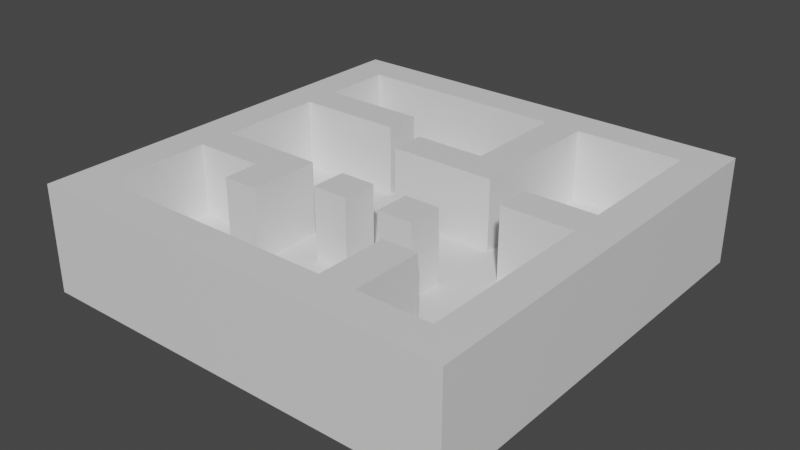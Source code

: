 # Source: level.blend  (saved by Blender 2.83.19; exported with 4.5.12 LTS)
import bpy
from mathutils import Matrix  # noqa: F401  (used for matrix-valued properties, if any)

bpy.ops.wm.read_factory_settings(use_empty=True)
scene = bpy.context.scene
scene.name = 'Scene'

# ---- collections
col_collection = bpy.data.collections.new('Collection'); scene.collection.children.link(col_collection)

# ---- materials (node trees are filled in below, after node groups)
mat_material = bpy.data.materials.new('Material')
mat_material.alpha_threshold = 0.0
mat_material.use_transparent_shadow = False
mat_material.line_color = (0.0, 0.0, 0.0, 1.0)

# ---- material node trees
mat_material.use_nodes = True; mat_material.node_tree.nodes.clear()
_N = mat_material.node_tree.nodes; _L = mat_material.node_tree.links
n0 = _N.new('ShaderNodeOutputMaterial'); n0.name = 'Material Output'; n0.location = (300, 300)
n1 = _N.new('ShaderNodeBsdfPrincipled'); n1.name = 'Principled BSDF'; n1.location = (10, 300)
n1.distribution = 'GGX'
n1.subsurface_method = 'BURLEY'
n1.inputs[2].default_value = 0.4
n1.inputs[3].default_value = 1.45
n1.inputs[27].default_value = (0.0, 0.0, 0.0, 1.0)
n1.inputs[28].default_value = 1.0
_L.new(n1.outputs[0], n0.inputs[0])
n0.is_active_output = True

# ---- world
world_world = bpy.data.worlds.new('World'); scene.world = world_world
world_world.use_nodes = True; world_world.node_tree.nodes.clear()
_N = world_world.node_tree.nodes; _L = world_world.node_tree.links
n0 = _N.new('ShaderNodeOutputWorld'); n0.name = 'World Output'; n0.location = (300, 300)
n1 = _N.new('ShaderNodeBackground'); n1.name = 'Background'; n1.location = (10, 300)
n1.inputs[0].default_value = (0.05088, 0.05088, 0.05088, 1.0)
_L.new(n1.outputs[0], n0.inputs[0])
n0.is_active_output = True
world_world.color = (0.05088, 0.05088, 0.05088)
world_world.use_sun_shadow = False
world_world.sun_shadow_jitter_overblur = 0.0

# ---- meshes
me_cube = bpy.data.meshes.new('Cube')
me_cube.from_pydata([(5.0, 7.0, -1.0), (5.0, 7.0, 1.0), (7.0, 7.0, 1.0), (7.0, 7.0, -1.0), (7.0, 5.0, -1.0), (7.0, 5.0, 1.0), (5.0, 5.0, 1.0), (5.0, 5.0, -1.0), (3.0, 5.0, -1.0), (3.0, 5.0, 1.0), (1.0, 5.0, 1.0), (1.0, 5.0, -1.0), (-1.0, 5.0, 1.0), (-1.0, 5.0, -1.0), (-1.0, 3.0, -1.0), (-1.0, 3.0, 1.0), (1.0, 3.0, -1.0), (1.0, 3.0, 1.0), (3.0, 3.0, 1.0), (3.0, 3.0, -1.0), (5.0, 3.0, -1.0), (5.0, 3.0, 1.0), (7.0, 3.0, 1.0), (7.0, 3.0, -1.0), (7.0, -1.0, -1.0), (7.0, -1.0, 1.0), (7.0, 1.0, -1.0), (7.0, 1.0, 1.0), (5.0, 1.0, 1.0), (5.0, 1.0, -1.0), (5.0, -1.0, 1.0), (5.0, -1.0, -1.0), (3.0, -1.0, -1.0), (3.0, -1.0, 1.0), (3.0, 1.0, -1.0), (3.0, 1.0, 1.0), (1.0, 1.0, 1.0), (1.0, 1.0, -1.0), (1.0, -1.0, 1.0), (1.0, -1.0, -1.0), (-1.0, 1.0, 1.0), (-1.0, 1.0, -1.0), (-1.0, -1.0, 1.0), (-1.0, -1.0, -1.0), (3.0, 7.0, -1.0), (3.0, 7.0, 1.0), (1.0, 7.0, 1.0), (1.0, 7.0, -1.0), (-1.0, 7.0, 1.0), (-1.0, 7.0, -1.0), (9.0, 7.0, 1.0), (9.0, 7.0, -1.0), (9.0, 5.0, -1.0), (9.0, 5.0, 1.0), (9.0, 3.0, 1.0), (9.0, 3.0, -1.0), (9.0, -1.0, -1.0), (9.0, -1.0, 1.0), (9.0, 1.0, -1.0), (9.0, 1.0, 1.0), (11.0, 7.0, 1.0), (11.0, 7.0, -1.0), (11.0, 5.0, -1.0), (11.0, 5.0, 1.0), (11.0, 3.0, 1.0), (11.0, 3.0, -1.0), (11.0, -1.0, -1.0), (11.0, -1.0, 1.0), (11.0, 1.0, -1.0), (11.0, 1.0, 1.0), (13.0, 7.0, 1.0), (13.0, 7.0, -1.0), (13.0, 5.0, -1.0), (13.0, 5.0, 1.0), (13.0, 3.0, 1.0), (13.0, 3.0, -1.0), (13.0, -1.0, -1.0), (13.0, -1.0, 1.0), (13.0, 1.0, -1.0), (13.0, 1.0, 1.0), (5.0, 9.0, -1.0), (5.0, 9.0, 1.0), (7.0, 9.0, 1.0), (7.0, 9.0, -1.0), (3.0, 9.0, -1.0), (3.0, 9.0, 1.0), (1.0, 9.0, 1.0), (1.0, 9.0, -1.0), (-1.0, 9.0, 1.0), (-1.0, 9.0, -1.0), (9.0, 9.0, 1.0), (9.0, 9.0, -1.0), (11.0, 9.0, 1.0), (11.0, 9.0, -1.0), (13.0, 9.0, 1.0), (13.0, 9.0, -1.0), (5.0, 11.0, -1.0), (5.0, 11.0, 1.0), (7.0, 11.0, 1.0), (7.0, 11.0, -1.0), (3.0, 11.0, -1.0), (3.0, 11.0, 1.0), (1.0, 11.0, 1.0), (1.0, 11.0, -1.0), (-1.0, 11.0, 1.0), (-1.0, 11.0, -1.0), (9.0, 11.0, 1.0), (9.0, 11.0, -1.0), (11.0, 11.0, 1.0), (11.0, 11.0, -1.0), (13.0, 11.0, 1.0), (13.0, 11.0, -1.0), (5.0, 13.0, -1.0), (5.0, 13.0, 1.0), (7.0, 13.0, 1.0), (7.0, 13.0, -1.0), (3.0, 13.0, -1.0), (3.0, 13.0, 1.0), (1.0, 13.0, 1.0), (1.0, 13.0, -1.0), (-1.0, 13.0, 1.0), (-1.0, 13.0, -1.0), (9.0, 13.0, 1.0), (9.0, 13.0, -1.0), (11.0, 13.0, 1.0), (11.0, 13.0, -1.0), (13.0, 13.0, 1.0), (13.0, 13.0, -1.0), (5.0, 15.0, -1.0), (5.0, 15.0, 1.0), (7.0, 15.0, 1.0), (7.0, 15.0, -1.0), (3.0, 15.0, -1.0), (3.0, 15.0, 1.0), (1.0, 15.0, 1.0), (1.0, 15.0, -1.0), (-1.0, 15.0, 1.0), (-1.0, 15.0, -1.0), (9.0, 15.0, 1.0), (9.0, 15.0, -1.0), (11.0, 15.0, 1.0), (11.0, 15.0, -1.0), (13.0, 15.0, 1.0), (13.0, 15.0, -1.0), (5.0, 17.0, -1.0), (5.0, 17.0, 1.0), (7.0, 17.0, 1.0), (7.0, 17.0, -1.0), (3.0, 17.0, -1.0), (3.0, 17.0, 1.0), (1.0, 17.0, 1.0), (1.0, 17.0, -1.0), (-1.0, 17.0, 1.0), (-1.0, 17.0, -1.0), (9.0, 17.0, 1.0), (9.0, 17.0, -1.0), (11.0, 17.0, 1.0), (11.0, 17.0, -1.0), (13.0, 17.0, 1.0), (13.0, 17.0, -1.0), (15.0, 7.0, 1.0), (15.0, 7.0, -1.0), (15.0, 5.0, -1.0), (15.0, 5.0, 1.0), (15.0, 3.0, 1.0), (15.0, 3.0, -1.0), (15.0, -1.0, -1.0), (15.0, -1.0, 1.0), (15.0, 1.0, -1.0), (15.0, 1.0, 1.0), (15.0, 9.0, 1.0), (15.0, 9.0, -1.0), (15.0, 11.0, 1.0), (15.0, 11.0, -1.0), (15.0, 13.0, 1.0), (15.0, 13.0, -1.0), (15.0, 15.0, 1.0), (15.0, 15.0, -1.0), (15.0, 17.0, 1.0), (15.0, 17.0, -1.0), (17.0, 7.0, 1.0), (17.0, 7.0, -1.0), (17.0, 5.0, -1.0), (17.0, 5.0, 1.0), (17.0, 3.0, 1.0), (17.0, 3.0, -1.0), (17.0, -1.0, -1.0), (17.0, -1.0, 1.0), (17.0, 1.0, -1.0), (17.0, 1.0, 1.0), (17.0, 9.0, 1.0), (17.0, 9.0, -1.0), (17.0, 11.0, 1.0), (17.0, 11.0, -1.0), (17.0, 13.0, 1.0), (17.0, 13.0, -1.0), (17.0, 15.0, 1.0), (17.0, 15.0, -1.0), (17.0, 17.0, 1.0), (17.0, 17.0, -1.0), (19.0, 7.0, 1.0), (19.0, 7.0, -1.0), (19.0, 5.0, -1.0), (19.0, 5.0, 1.0), (19.0, 3.0, 1.0), (19.0, 3.0, -1.0), (19.0, -1.0, -1.0), (19.0, -1.0, 1.0), (19.0, 1.0, -1.0), (19.0, 1.0, 1.0), (19.0, 9.0, 1.0), (19.0, 9.0, -1.0), (19.0, 11.0, 1.0), (19.0, 11.0, -1.0), (19.0, 13.0, 1.0), (19.0, 13.0, -1.0), (19.0, 15.0, 1.0), (19.0, 15.0, -1.0), (19.0, 17.0, 1.0), (19.0, 17.0, -1.0), (5.0, 19.0, -1.0), (5.0, 19.0, 1.0), (7.0, 19.0, 1.0), (7.0, 19.0, -1.0), (3.0, 19.0, -1.0), (3.0, 19.0, 1.0), (1.0, 19.0, 1.0), (1.0, 19.0, -1.0), (-1.0, 19.0, 1.0), (-1.0, 19.0, -1.0), (9.0, 19.0, 1.0), (9.0, 19.0, -1.0), (11.0, 19.0, 1.0), (11.0, 19.0, -1.0), (13.0, 19.0, 1.0), (13.0, 19.0, -1.0), (15.0, 19.0, 1.0), (15.0, 19.0, -1.0), (17.0, 19.0, 1.0), (17.0, 19.0, -1.0), (19.0, 19.0, 1.0), (19.0, 19.0, -1.0), (5.0, 21.0, -1.0), (5.0, 21.0, 1.0), (7.0, 21.0, 1.0), (7.0, 21.0, -1.0), (3.0, 21.0, -1.0), (3.0, 21.0, 1.0), (1.0, 21.0, 1.0), (1.0, 21.0, -1.0), (-1.0, 21.0, 1.0), (-1.0, 21.0, -1.0), (9.0, 21.0, 1.0), (9.0, 21.0, -1.0), (11.0, 21.0, 1.0), (11.0, 21.0, -1.0), (13.0, 21.0, 1.0), (13.0, 21.0, -1.0), (15.0, 21.0, 1.0), (15.0, 21.0, -1.0), (17.0, 21.0, 1.0), (17.0, 21.0, -1.0), (19.0, 21.0, 1.0), (19.0, 21.0, -1.0), (5.0, 23.0, -1.0), (5.0, 23.0, 1.0), (7.0, 23.0, 1.0), (7.0, 23.0, -1.0), (3.0, 23.0, -1.0), (3.0, 23.0, 1.0), (1.0, 23.0, 1.0), (1.0, 23.0, -1.0), (-1.0, 23.0, 1.0), (-1.0, 23.0, -1.0), (9.0, 23.0, 1.0), (9.0, 23.0, -1.0), (11.0, 23.0, 1.0), (11.0, 23.0, -1.0), (13.0, 23.0, 1.0), (13.0, 23.0, -1.0), (15.0, 23.0, 1.0), (15.0, 23.0, -1.0), (17.0, 23.0, 1.0), (17.0, 23.0, -1.0), (19.0, 23.0, 1.0), (19.0, 23.0, -1.0), (21.0, 7.0, 1.0), (21.0, 7.0, -1.0), (21.0, 5.0, -1.0), (21.0, 5.0, 1.0), (21.0, 3.0, 1.0), (21.0, 3.0, -1.0), (21.0, -1.0, -1.0), (21.0, -1.0, 1.0), (21.0, 1.0, -1.0), (21.0, 1.0, 1.0), (21.0, 9.0, 1.0), (21.0, 9.0, -1.0), (21.0, 11.0, 1.0), (21.0, 11.0, -1.0), (21.0, 13.0, 1.0), (21.0, 13.0, -1.0), (21.0, 15.0, 1.0), (21.0, 15.0, -1.0), (21.0, 17.0, 1.0), (21.0, 17.0, -1.0), (21.0, 19.0, 1.0), (21.0, 19.0, -1.0), (21.0, 21.0, 1.0), (21.0, 21.0, -1.0), (21.0, 23.0, 1.0), (21.0, 23.0, -1.0), (23.0, 7.0, 1.0), (23.0, 7.0, -1.0), (23.0, 5.0, -1.0), (23.0, 5.0, 1.0), (23.0, 3.0, 1.0), (23.0, 3.0, -1.0), (23.0, -1.0, -1.0), (23.0, -1.0, 1.0), (23.0, 1.0, -1.0), (23.0, 1.0, 1.0), (23.0, 9.0, 1.0), (23.0, 9.0, -1.0), (23.0, 11.0, 1.0), (23.0, 11.0, -1.0), (23.0, 13.0, 1.0), (23.0, 13.0, -1.0), (23.0, 15.0, 1.0), (23.0, 15.0, -1.0), (23.0, 17.0, 1.0), (23.0, 17.0, -1.0), (23.0, 19.0, 1.0), (23.0, 19.0, -1.0), (23.0, 21.0, 1.0), (23.0, 21.0, -1.0), (23.0, 23.0, 1.0), (23.0, 23.0, -1.0), (3.0, 7.0, 5.0), (1.0, 7.0, 5.0), (-1.0, 3.0, 5.0), (-1.0, 5.0, 5.0), (1.0, 3.0, 5.0), (9.0, -1.0, 5.0), (7.0, -1.0, 5.0), (5.0, 1.0, 5.0), (7.0, 1.0, 5.0), (5.0, -1.0, 5.0), (3.0, -1.0, 5.0), (1.0, 5.0, 5.0), (3.0, 1.0, 5.0), (-1.0, 1.0, 5.0), (1.0, -1.0, 5.0), (5.0, 5.0, 5.0), (7.0, 5.0, 5.0), (1.0, 1.0, 5.0), (-1.0, -1.0, 5.0), (-1.0, 7.0, 5.0), (5.0, 7.0, 5.0), (7.0, 7.0, 5.0), (11.0, 7.0, 5.0), (9.0, 7.0, 5.0), (9.0, 1.0, 5.0), (13.0, 1.0, 5.0), (11.0, 1.0, 5.0), (11.0, -1.0, 5.0), (13.0, -1.0, 5.0), (15.0, 1.0, 5.0), (3.0, 9.0, 5.0), (1.0, 9.0, 5.0), (-1.0, 9.0, 5.0), (5.0, 9.0, 5.0), (7.0, 9.0, 5.0), (-1.0, 11.0, 5.0), (11.0, 9.0, 5.0), (9.0, 9.0, 5.0), (1.0, 11.0, 5.0), (15.0, -1.0, 5.0), (13.0, 9.0, 5.0), (13.0, 7.0, 5.0), (1.0, 13.0, 5.0), (-1.0, 13.0, 5.0), (-1.0, 15.0, 5.0), (11.0, 13.0, 5.0), (9.0, 13.0, 5.0), (13.0, 13.0, 5.0), (3.0, 15.0, 5.0), (1.0, 15.0, 5.0), (3.0, 17.0, 5.0), (5.0, 15.0, 5.0), (5.0, 17.0, 5.0), (7.0, 15.0, 5.0), (-1.0, 17.0, 5.0), (11.0, 15.0, 5.0), (9.0, 15.0, 5.0), (1.0, 17.0, 5.0), (13.0, 15.0, 5.0), (15.0, 19.0, 5.0), (15.0, 17.0, 5.0), (7.0, 17.0, 5.0), (1.0, 19.0, 5.0), (13.0, 17.0, 5.0), (15.0, 3.0, 5.0), (15.0, 5.0, 5.0), (15.0, 9.0, 5.0), (15.0, 7.0, 5.0), (17.0, 5.0, 5.0), (15.0, 13.0, 5.0), (15.0, 15.0, 5.0), (17.0, 3.0, 5.0), (17.0, 1.0, 5.0), (19.0, 1.0, 5.0), (17.0, -1.0, 5.0), (19.0, -1.0, 5.0), (17.0, 13.0, 5.0), (17.0, 11.0, 5.0), (19.0, 13.0, 5.0), (21.0, 13.0, 5.0), (19.0, 11.0, 5.0), (21.0, 11.0, 5.0), (-1.0, 19.0, 5.0), (-1.0, 21.0, 5.0), (13.0, 19.0, 5.0), (1.0, 21.0, 5.0), (3.0, 21.0, 5.0), (19.0, 21.0, 5.0), (19.0, 23.0, 5.0), (3.0, 23.0, 5.0), (5.0, 21.0, 5.0), (5.0, 23.0, 5.0), (7.0, 21.0, 5.0), (11.0, 21.0, 5.0), (9.0, 21.0, 5.0), (13.0, 21.0, 5.0), (17.0, 21.0, 5.0), (15.0, 21.0, 5.0), (-1.0, 23.0, 5.0), (1.0, 23.0, 5.0), (7.0, 23.0, 5.0), (11.0, 23.0, 5.0), (9.0, 23.0, 5.0), (13.0, 23.0, 5.0), (17.0, 23.0, 5.0), (15.0, 23.0, 5.0), (23.0, 17.0, 5.0), (21.0, 17.0, 5.0), (21.0, 3.0, 5.0), (21.0, 5.0, 5.0), (21.0, 1.0, 5.0), (21.0, 15.0, 5.0), (23.0, 15.0, 5.0), (21.0, -1.0, 5.0), (23.0, 3.0, 5.0), (21.0, 7.0, 5.0), (23.0, 1.0, 5.0), (21.0, 9.0, 5.0), (21.0, 19.0, 5.0), (21.0, 21.0, 5.0), (21.0, 23.0, 5.0), (23.0, 5.0, 5.0), (23.0, -1.0, 5.0), (23.0, 7.0, 5.0), (23.0, 9.0, 5.0), (23.0, 11.0, 5.0), (23.0, 13.0, 5.0), (23.0, 19.0, 5.0), (23.0, 21.0, 5.0), (23.0, 23.0, 5.0)], [], [(6, 5, 354, 353), (21, 22, 5, 6), (19, 16, 11, 8), (234, 158, 401, 422), (76, 78, 168, 166), (26, 23, 55, 58), (13, 12, 48, 49), (29, 34, 19, 20), (9, 6, 1, 45), (36, 35, 18, 17), (31, 29, 26, 24), (4, 3, 51, 52), (28, 27, 22, 21), (17, 18, 9, 10), (35, 28, 21, 18), (23, 20, 7, 4), (23, 4, 52, 55), (25, 24, 56, 57), (104, 88, 370, 373), (32, 34, 29, 31), (33, 32, 31, 30), (37, 41, 14, 16), (14, 15, 12, 13), (20, 19, 8, 7), (18, 21, 6, 9), (16, 14, 13, 11), (34, 37, 16, 19), (38, 39, 32, 33), (41, 37, 39, 43), (0, 44, 84, 80), (319, 321, 454, 460), (7, 8, 44, 0), (49, 48, 88, 89), (41, 40, 15, 14), (26, 29, 20, 23), (82, 81, 371, 372), (43, 42, 40, 41), (81, 85, 368, 371), (39, 38, 42, 43), (164, 169, 367, 402), (39, 37, 34, 32), (30, 31, 24, 25), (269, 270, 437, 427), (11, 13, 49, 47), (8, 11, 47, 44), (163, 164, 402, 403), (4, 7, 0, 3), (10, 9, 45, 46), (54, 59, 69, 64), (38, 33, 348, 352), (53, 54, 64, 63), (50, 53, 63, 60), (59, 27, 346, 362), (71, 61, 93, 95), (2, 5, 53, 50), (24, 26, 58, 56), (22, 27, 59, 54), (5, 22, 54, 53), (62, 61, 71, 72), (66, 68, 78, 76), (64, 69, 79, 74), (140, 138, 394, 393), (56, 58, 68, 66), (52, 51, 61, 62), (58, 55, 65, 68), (47, 49, 89, 87), (57, 56, 66, 67), (55, 52, 62, 65), (95, 111, 173, 171), (73, 74, 164, 163), (111, 127, 175, 173), (143, 159, 179, 177), (68, 65, 75, 78), (3, 0, 80, 83), (67, 66, 76, 77), (65, 62, 72, 75), (60, 63, 73, 70), (63, 64, 74, 73), (89, 88, 104, 105), (81, 82, 98, 97), (15, 40, 351, 340), (87, 89, 105, 103), (85, 81, 97, 101), (93, 91, 107, 109), (228, 152, 392, 420), (187, 207, 413, 412), (321, 316, 452, 454), (60, 70, 94, 92), (51, 3, 83, 91), (152, 136, 382, 392), (61, 51, 91, 93), (290, 295, 448, 446), (44, 47, 87, 84), (2, 50, 90, 82), (316, 315, 459, 452), (96, 100, 116, 112), (98, 106, 122, 114), (100, 103, 119, 116), (99, 96, 112, 115), (107, 99, 115, 123), (102, 101, 117, 118), (95, 93, 109, 111), (92, 94, 110, 108), (90, 92, 108, 106), (86, 85, 101, 102), (91, 83, 99, 107), (83, 80, 96, 99), (84, 87, 103, 100), (82, 90, 106, 98), (80, 84, 100, 96), (123, 115, 131, 139), (118, 117, 133, 134), (129, 130, 391, 389), (289, 290, 446, 447), (127, 125, 141, 143), (121, 120, 136, 137), (113, 114, 130, 129), (109, 107, 123, 125), (101, 97, 113, 117), (103, 105, 121, 119), (71, 95, 171, 161), (97, 98, 114, 113), (105, 104, 120, 121), (111, 109, 125, 127), (108, 110, 126, 124), (106, 108, 124, 122), (137, 136, 152, 153), (133, 129, 389, 386), (77, 76, 166, 167), (135, 137, 153, 151), (12, 15, 340, 341), (141, 139, 155, 157), (236, 258, 435, 397), (115, 112, 128, 131), (116, 119, 135, 132), (114, 122, 138, 130), (112, 116, 132, 128), (212, 298, 419, 418), (125, 123, 139, 141), (117, 113, 129, 133), (119, 121, 137, 135), (72, 71, 161, 162), (198, 218, 240, 238), (28, 35, 350, 345), (144, 148, 224, 220), (146, 154, 230, 222), (148, 151, 227, 224), (147, 144, 220, 223), (155, 147, 223, 231), (143, 141, 157, 159), (140, 142, 158, 156), (138, 140, 156, 154), (209, 189, 410, 411), (139, 131, 147, 155), (131, 128, 144, 147), (132, 135, 151, 148), (130, 138, 154, 146), (128, 132, 148, 144), (162, 161, 181, 182), (168, 165, 185, 188), (170, 160, 180, 190), (161, 171, 191, 181), (174, 172, 192, 194), (173, 175, 195, 193), (165, 162, 182, 185), (160, 163, 183, 180), (178, 176, 196, 198), (256, 234, 422, 433), (126, 110, 172, 174), (110, 94, 170, 172), (74, 79, 169, 164), (178, 198, 238, 236), (127, 143, 177, 175), (70, 73, 163, 160), (293, 319, 460, 451), (75, 72, 162, 165), (78, 75, 165, 168), (262, 308, 457, 425), (184, 189, 209, 204), (197, 199, 219, 217), (186, 188, 208, 206), (192, 190, 210, 212), (183, 184, 204, 203), (150, 149, 225, 226), (85, 86, 369, 368), (191, 193, 213, 211), (196, 194, 214, 216), (167, 166, 186, 187), (176, 174, 194, 196), (171, 173, 193, 191), (130, 146, 399, 391), (219, 199, 239, 241), (226, 248, 423, 400), (172, 170, 190, 192), (166, 168, 188, 186), (177, 179, 199, 197), (46, 45, 338, 339), (175, 177, 197, 195), (285, 284, 310, 311), (211, 213, 299, 297), (240, 218, 304, 306), (216, 214, 300, 302), (207, 206, 292, 293), (202, 201, 287, 288), (208, 205, 291, 294), (210, 200, 286, 296), (201, 211, 297, 287), (195, 197, 217, 215), (198, 196, 216, 218), (180, 183, 203, 200), (185, 182, 202, 205), (193, 195, 215, 213), (300, 214, 416, 417), (181, 191, 211, 201), (190, 180, 200, 210), (188, 185, 205, 208), (182, 181, 201, 202), (187, 186, 206, 207), (239, 237, 259, 261), (235, 233, 255, 257), (229, 228, 250, 251), (221, 222, 244, 243), (227, 229, 251, 249), (238, 240, 262, 260), (225, 221, 243, 247), (233, 231, 253, 255), (241, 239, 261, 263), (158, 142, 396, 401), (157, 155, 231, 233), (149, 145, 221, 225), (189, 184, 409, 410), (151, 153, 229, 227), (179, 159, 235, 237), (145, 146, 222, 221), (153, 152, 228, 229), (159, 157, 233, 235), (199, 179, 237, 239), (156, 158, 234, 232), (154, 156, 232, 230), (17, 10, 349, 342), (261, 259, 281, 283), (257, 255, 277, 279), (251, 250, 272, 273), (184, 183, 406, 409), (249, 251, 273, 271), (50, 60, 360, 361), (250, 228, 420, 421), (255, 253, 275, 277), (263, 261, 283, 285), (295, 209, 411, 448), (232, 234, 256, 254), (237, 235, 257, 259), (230, 232, 254, 252), (213, 215, 301, 299), (236, 238, 260, 258), (226, 225, 247, 248), (231, 223, 245, 253), (223, 220, 242, 245), (224, 227, 249, 246), (222, 230, 252, 244), (220, 224, 246, 242), (102, 118, 380, 376), (273, 272, 270, 271), (268, 269, 265, 264), (264, 265, 266, 267), (271, 270, 269, 268), (267, 266, 274, 275), (275, 274, 276, 277), (277, 276, 278, 279), (279, 278, 280, 281), (283, 282, 284, 285), (281, 280, 282, 283), (310, 284, 426, 458), (259, 257, 279, 281), (134, 133, 386, 387), (241, 263, 309, 307), (70, 160, 405, 379), (170, 94, 378, 404), (253, 245, 267, 275), (245, 242, 264, 267), (246, 249, 271, 268), (260, 262, 425, 434), (242, 246, 268, 264), (150, 226, 400, 395), (305, 307, 333, 331), (299, 301, 327, 325), (291, 288, 314, 317), (33, 30, 347, 348), (126, 174, 407, 385), (311, 310, 336, 337), (10, 46, 339, 349), (301, 303, 329, 327), (207, 293, 451, 413), (303, 305, 331, 329), (292, 294, 320, 318), (309, 311, 337, 335), (272, 250, 421, 436), (203, 204, 290, 289), (212, 210, 296, 298), (206, 208, 294, 292), (217, 219, 305, 303), (204, 209, 295, 290), (215, 217, 303, 301), (219, 241, 307, 305), (218, 216, 302, 304), (48, 12, 341, 357), (200, 203, 289, 286), (263, 285, 311, 309), (262, 240, 306, 308), (205, 202, 288, 291), (312, 313, 323, 322), (316, 317, 314, 315), (315, 314, 313, 312), (321, 320, 317, 316), (320, 321, 319, 318), (322, 323, 325, 324), (324, 325, 327, 326), (328, 329, 331, 330), (326, 327, 329, 328), (330, 331, 333, 332), (332, 333, 335, 334), (334, 335, 337, 336), (307, 309, 335, 333), (258, 260, 434, 435), (287, 297, 323, 313), (336, 310, 458, 467), (294, 291, 317, 320), (288, 287, 313, 314), (254, 256, 433, 431), (293, 292, 318, 319), (120, 104, 373, 381), (297, 299, 325, 323), (169, 79, 363, 367), (146, 145, 390, 399), (30, 25, 344, 347), (1, 6, 353, 358), (357, 339, 369, 370), (340, 342, 349, 341), (350, 348, 347, 345), (345, 347, 344, 346), (355, 352, 348, 350), (355, 351, 356, 352), (351, 355, 342, 340), (341, 349, 339, 357), (353, 354, 359, 358), (362, 343, 365, 364), (346, 344, 343, 362), (364, 365, 366, 363), (363, 366, 377, 367), (370, 369, 376, 373), (338, 358, 371, 368), (361, 360, 374, 375), (358, 359, 372, 371), (339, 338, 368, 369), (373, 376, 380, 381), (384, 383, 393, 394), (383, 385, 396, 393), (389, 391, 399, 390), (386, 389, 390, 388), (382, 387, 395, 392), (381, 380, 387, 382), (392, 395, 400, 420), (387, 386, 388, 395), (401, 396, 408, 398), (396, 385, 407, 408), (378, 379, 405, 404), (410, 412, 413, 411), (367, 377, 412, 410), (403, 402, 409, 406), (402, 367, 410, 409), (414, 415, 418, 416), (420, 400, 423, 421), (416, 418, 419, 417), (401, 398, 397, 422), (428, 430, 438, 429), (434, 425, 426, 442), (424, 428, 429, 427), (421, 423, 437, 436), (422, 397, 435, 433), (431, 433, 441, 439), (432, 431, 439, 440), (435, 434, 442, 443), (423, 424, 427, 437), (430, 432, 440, 438), (433, 435, 443, 441), (457, 456, 465, 466), (453, 447, 459, 461), (445, 449, 450, 444), (446, 448, 454, 452), (411, 413, 451, 448), (426, 425, 457, 458), (417, 419, 463, 464), (455, 453, 461, 462), (456, 445, 444, 465), (449, 417, 464, 450), (458, 457, 466, 467), (448, 451, 460, 454), (447, 446, 452, 459), (419, 455, 462, 463), (92, 90, 375, 374), (192, 212, 418, 415), (142, 140, 393, 396), (286, 289, 447, 453), (315, 312, 461, 459), (194, 192, 415, 414), (248, 247, 424, 423), (296, 286, 453, 455), (36, 17, 342, 355), (86, 102, 376, 369), (138, 122, 384, 394), (312, 322, 462, 461), (79, 69, 364, 363), (214, 194, 414, 416), (77, 167, 377, 366), (118, 134, 387, 380), (270, 272, 436, 437), (136, 120, 381, 382), (298, 296, 455, 419), (265, 269, 427, 429), (322, 324, 463, 462), (160, 170, 404, 405), (266, 265, 429, 438), (183, 163, 403, 406), (88, 48, 357, 370), (67, 77, 366, 365), (276, 274, 440, 439), (40, 42, 356, 351), (94, 70, 379, 378), (324, 326, 464, 463), (57, 67, 365, 343), (149, 150, 395, 388), (274, 266, 438, 440), (69, 59, 362, 364), (302, 300, 417, 449), (326, 328, 450, 464), (122, 124, 383, 384), (35, 36, 355, 350), (25, 57, 343, 344), (247, 243, 428, 424), (60, 92, 374, 360), (243, 244, 430, 428), (304, 302, 449, 445), (42, 38, 352, 356), (90, 50, 361, 375), (328, 330, 444, 450), (167, 187, 412, 377), (308, 306, 456, 457), (174, 176, 408, 407), (278, 276, 439, 441), (332, 334, 466, 465), (252, 254, 431, 432), (2, 82, 372, 359), (282, 280, 443, 442), (178, 236, 397, 398), (244, 252, 432, 430), (306, 304, 445, 456), (176, 178, 398, 408), (280, 278, 441, 443), (330, 332, 465, 444), (124, 126, 385, 383), (45, 1, 358, 338), (334, 336, 467, 466), (284, 282, 442, 426), (5, 2, 359, 354), (27, 28, 345, 346), (145, 149, 388, 390)])
_uv = me_cube.uv_layers.new(name='UVMap')
_uv.uv.foreach_set('vector', [1.0, 0.1481, 0.963, 0.1481, 0.963, 0.07407, 1.0, 0.07407, 0.5185, 0.03704, 0.5556, 0.03704, 0.5556, 0.07407, 0.5185, 0.07407, 0.3704, 0.3704, 0.3704, 0.4074, 0.3333, 0.4074, 0.3333, 0.3704, 0.963, 0.5926, 0.963, 0.6296, 0.8889, 0.6296, 0.8889, 0.5926, 0.4444, 0.1852, 0.4074, 0.1852, 0.4074, 0.1481, 0.4444, 0.1481, 0.4074, 0.2963, 0.3704, 0.2963, 0.3704, 0.2593, 0.4074, 0.2593, 0.7778, 0.7037, 0.7407, 0.7037, 0.7407, 0.6667, 0.7778, 0.6667, 0.4074, 0.3333, 0.4074, 0.3704, 0.3704, 0.3704, 0.3704, 0.3333, 0.4815, 0.07407, 0.5185, 0.07407, 0.5185, 0.1111, 0.4815, 0.1111, 0.4444, 6.402e-08, 0.4815, 5.85e-08, 0.4815, 0.03704, 0.4444, 0.03704, 0.4444, 0.3333, 0.4074, 0.3333, 0.4074, 0.2963, 0.4444, 0.2963, 0.3333, 0.2963, 0.2963, 0.2963, 0.2963, 0.2593, 0.3333, 0.2593, 0.5185, 5.077e-08, 0.5556, 4.526e-08, 0.5556, 0.03704, 0.5185, 0.03704, 0.4444, 0.03704, 0.4815, 0.03704, 0.4815, 0.07407, 0.4444, 0.07407, 0.4815, 5.85e-08, 0.5185, 5.077e-08, 0.5185, 0.03704, 0.4815, 0.03704, 0.3704, 0.2963, 0.3704, 0.3333, 0.3333, 0.3333, 0.3333, 0.2963, 0.3704, 0.2963, 0.3333, 0.2963, 0.3333, 0.2593, 0.3704, 0.2593, 0.5926, 0.6667, 0.5556, 0.6667, 0.5556, 0.6296, 0.5926, 0.6296, 0.7407, 0.5926, 0.7407, 0.6296, 0.6667, 0.6296, 0.6667, 0.5926, 0.4444, 0.3704, 0.4074, 0.3704, 0.4074, 0.3333, 0.4444, 0.3333, 0.5926, 0.7407, 0.5556, 0.7407, 0.5556, 0.7037, 0.5926, 0.7037, 0.4074, 0.4074, 0.4074, 0.4444, 0.3704, 0.4444, 0.3704, 0.4074, 0.7778, 0.7407, 0.7407, 0.7407, 0.7407, 0.7037, 0.7778, 0.7037, 0.3704, 0.3333, 0.3704, 0.3704, 0.3333, 0.3704, 0.3333, 0.3333, 0.4815, 0.03704, 0.5185, 0.03704, 0.5185, 0.07407, 0.4815, 0.07407, 0.3704, 0.4074, 0.3704, 0.4444, 0.3333, 0.4444, 0.3333, 0.4074, 0.4074, 0.3704, 0.4074, 0.4074, 0.3704, 0.4074, 0.3704, 0.3704, 0.5926, 0.7778, 0.5556, 0.7778, 0.5556, 0.7407, 0.5926, 0.7407, 0.4074, 0.4444, 0.4074, 0.4074, 0.4444, 0.4074, 0.4444, 0.4444, 0.2963, 0.3333, 0.2963, 0.3704, 0.2593, 0.3704, 0.2593, 0.3333, 0.8148, 0.8148, 0.8148, 0.7778, 0.8889, 0.7778, 0.8889, 0.8148, 0.3333, 0.3333, 0.3333, 0.3704, 0.2963, 0.3704, 0.2963, 0.3333, 0.7778, 0.6667, 0.7407, 0.6667, 0.7407, 0.6296, 0.7778, 0.6296, 0.7778, 0.7778, 0.7407, 0.7778, 0.7407, 0.7407, 0.7778, 0.7407, 0.4074, 0.2963, 0.4074, 0.3333, 0.3704, 0.3333, 0.3704, 0.2963, 0.7407, 0.9259, 0.7407, 0.8889, 0.8148, 0.8889, 0.8148, 0.9259, 0.7778, 0.8148, 0.7407, 0.8148, 0.7407, 0.7778, 0.7778, 0.7778, 0.7407, 0.8889, 0.7407, 0.8519, 0.8148, 0.8519, 0.8148, 0.8889, 0.5556, 0.7778, 0.5926, 0.7778, 0.5926, 0.8148, 0.5556, 0.8148, 0.2222, 0.9259, 0.2222, 0.963, 0.1481, 0.963, 0.1481, 0.9259, 0.4444, 0.4074, 0.4074, 0.4074, 0.4074, 0.3704, 0.4444, 0.3704, 0.5926, 0.7037, 0.5556, 0.7037, 0.5556, 0.6667, 0.5926, 0.6667, 0.5185, 0.7407, 0.5185, 0.7778, 0.4444, 0.7778, 0.4444, 0.7407, 0.3333, 0.4074, 0.3333, 0.4444, 0.2963, 0.4444, 0.2963, 0.4074, 0.3333, 0.3704, 0.3333, 0.4074, 0.2963, 0.4074, 0.2963, 0.3704, 0.2222, 0.8889, 0.2222, 0.9259, 0.1481, 0.9259, 0.1481, 0.8889, 0.3333, 0.2963, 0.3333, 0.3333, 0.2963, 0.3333, 0.2963, 0.2963, 0.4444, 0.07407, 0.4815, 0.07407, 0.4815, 0.1111, 0.4444, 0.1111, 0.5926, 0.03704, 0.5926, 3.753e-08, 0.6296, 3.201e-08, 0.6296, 0.03704, 0.5926, 0.7778, 0.5926, 0.7407, 0.6667, 0.7407, 0.6667, 0.7778, 0.5926, 0.07407, 0.5926, 0.03704, 0.6296, 0.03704, 0.6296, 0.07407, 0.5926, 0.1111, 0.5926, 0.07407, 0.6296, 0.07407, 0.6296, 0.1111, 0.8889, 0.1111, 0.8889, 0.1481, 0.8148, 0.1481, 0.8148, 0.1111, 0.2963, 0.1852, 0.2963, 0.2222, 0.2593, 0.2222, 0.2593, 0.1852, 0.5556, 0.1111, 0.5556, 0.07407, 0.5926, 0.07407, 0.5926, 0.1111, 0.4444, 0.2963, 0.4074, 0.2963, 0.4074, 0.2593, 0.4444, 0.2593, 0.5556, 0.03704, 0.5556, 4.526e-08, 0.5926, 3.753e-08, 0.5926, 0.03704, 0.5556, 0.07407, 0.5556, 0.03704, 0.5926, 0.03704, 0.5926, 0.07407, 0.3333, 0.2222, 0.2963, 0.2222, 0.2963, 0.1852, 0.3333, 0.1852, 0.4444, 0.2222, 0.4074, 0.2222, 0.4074, 0.1852, 0.4444, 0.1852, 0.6296, 0.03704, 0.6296, 3.201e-08, 0.6667, 2.428e-08, 0.6667, 0.03704, 0.5556, 1.0, 0.5185, 1.0, 0.5185, 0.9259, 0.5556, 0.9259, 0.4444, 0.2593, 0.4074, 0.2593, 0.4074, 0.2222, 0.4444, 0.2222, 0.3333, 0.2593, 0.2963, 0.2593, 0.2963, 0.2222, 0.3333, 0.2222, 0.4074, 0.2593, 0.3704, 0.2593, 0.3704, 0.2222, 0.4074, 0.2222, 0.2963, 0.4074, 0.2963, 0.4444, 0.2593, 0.4444, 0.2593, 0.4074, 0.5926, 0.6296, 0.5556, 0.6296, 0.5556, 0.5926, 0.5926, 0.5926, 0.3704, 0.2593, 0.3333, 0.2593, 0.3333, 0.2222, 0.3704, 0.2222, 0.2593, 0.1852, 0.2222, 0.1852, 0.2222, 0.1481, 0.2593, 0.1481, 0.6667, 0.07407, 0.6667, 0.03704, 0.7037, 0.03704, 0.7037, 0.07407, 0.2222, 0.1852, 0.1852, 0.1852, 0.1852, 0.1481, 0.2222, 0.1481, 0.1481, 0.1852, 0.1111, 0.1852, 0.1111, 0.1481, 0.1481, 0.1481, 0.4074, 0.2222, 0.3704, 0.2222, 0.3704, 0.1852, 0.4074, 0.1852, 0.2963, 0.2963, 0.2963, 0.3333, 0.2593, 0.3333, 0.2593, 0.2963, 0.5926, 0.5926, 0.5556, 0.5926, 0.5556, 0.5556, 0.5926, 0.5556, 0.3704, 0.2222, 0.3333, 0.2222, 0.3333, 0.1852, 0.3704, 0.1852, 0.6296, 0.1111, 0.6296, 0.07407, 0.6667, 0.07407, 0.6667, 0.1111, 0.6296, 0.07407, 0.6296, 0.03704, 0.6667, 0.03704, 0.6667, 0.07407, 0.7778, 0.6296, 0.7407, 0.6296, 0.7407, 0.5926, 0.7778, 0.5926, 0.5185, 0.1481, 0.5556, 0.1481, 0.5556, 0.1852, 0.5185, 0.1852, 0.7407, 0.7407, 0.7407, 0.7778, 0.6667, 0.7778, 0.6667, 0.7407, 0.2593, 0.4074, 0.2593, 0.4444, 0.2222, 0.4444, 0.2222, 0.4074, 0.4815, 0.1481, 0.5185, 0.1481, 0.5185, 0.1852, 0.4815, 0.1852, 0.2593, 0.2222, 0.2593, 0.2593, 0.2222, 0.2593, 0.2222, 0.2222, 0.7407, 0.4444, 0.7407, 0.4815, 0.6667, 0.4815, 0.6667, 0.4444, 0.5926, 0.4815, 0.5926, 0.4444, 0.6667, 0.4444, 0.6667, 0.4815, 0.8148, 0.7778, 0.8148, 0.7407, 0.8889, 0.7407, 0.8889, 0.7778, 0.6296, 0.1111, 0.6667, 0.1111, 0.6667, 0.1481, 0.6296, 0.1481, 0.2963, 0.2593, 0.2963, 0.2963, 0.2593, 0.2963, 0.2593, 0.2593, 0.7407, 0.4815, 0.7407, 0.5185, 0.6667, 0.5185, 0.6667, 0.4815, 0.2963, 0.2222, 0.2963, 0.2593, 0.2593, 0.2593, 0.2593, 0.2222, 0.963, 0.5185, 0.963, 0.5556, 0.8889, 0.5556, 0.8889, 0.5185, 0.2963, 0.3704, 0.2963, 0.4074, 0.2593, 0.4074, 0.2593, 0.3704, 0.5556, 0.1111, 0.5926, 0.1111, 0.5926, 0.1481, 0.5556, 0.1481, 0.8148, 0.7407, 0.8148, 0.7037, 0.8889, 0.7037, 0.8889, 0.7407, 0.2222, 0.3333, 0.2222, 0.3704, 0.1852, 0.3704, 0.1852, 0.3333, 0.5556, 0.1852, 0.5926, 0.1852, 0.5926, 0.2222, 0.5556, 0.2222, 0.2222, 0.3704, 0.2222, 0.4074, 0.1852, 0.4074, 0.1852, 0.3704, 0.2222, 0.2963, 0.2222, 0.3333, 0.1852, 0.3333, 0.1852, 0.2963, 0.2222, 0.2593, 0.2222, 0.2963, 0.1852, 0.2963, 0.1852, 0.2593, 0.4444, 0.1852, 0.4815, 0.1852, 0.4815, 0.2222, 0.4444, 0.2222, 0.2593, 0.1852, 0.2593, 0.2222, 0.2222, 0.2222, 0.2222, 0.1852, 0.6296, 0.1481, 0.6667, 0.1481, 0.6667, 0.1852, 0.6296, 0.1852, 0.5926, 0.1481, 0.6296, 0.1481, 0.6296, 0.1852, 0.5926, 0.1852, 0.4444, 0.1481, 0.4815, 0.1481, 0.4815, 0.1852, 0.4444, 0.1852, 0.2593, 0.2593, 0.2593, 0.2963, 0.2222, 0.2963, 0.2222, 0.2593, 0.2593, 0.2963, 0.2593, 0.3333, 0.2222, 0.3333, 0.2222, 0.2963, 0.2593, 0.3704, 0.2593, 0.4074, 0.2222, 0.4074, 0.2222, 0.3704, 0.5556, 0.1481, 0.5926, 0.1481, 0.5926, 0.1852, 0.5556, 0.1852, 0.2593, 0.3333, 0.2593, 0.3704, 0.2222, 0.3704, 0.2222, 0.3333, 0.1852, 0.2593, 0.1852, 0.2963, 0.1481, 0.2963, 0.1481, 0.2593, 0.4444, 0.2222, 0.4815, 0.2222, 0.4815, 0.2593, 0.4444, 0.2593, 0.5926, 0.8519, 0.5926, 0.8148, 0.6667, 0.8148, 0.6667, 0.8519, 0.963, 0.4815, 0.963, 0.5185, 0.8889, 0.5185, 0.8889, 0.4815, 0.1852, 0.1852, 0.1852, 0.2222, 0.1481, 0.2222, 0.1481, 0.1852, 0.7778, 0.5556, 0.7407, 0.5556, 0.7407, 0.5185, 0.7778, 0.5185, 0.5185, 0.2222, 0.5556, 0.2222, 0.5556, 0.2593, 0.5185, 0.2593, 0.2222, 0.2222, 0.2222, 0.2593, 0.1852, 0.2593, 0.1852, 0.2222, 0.4815, 0.1852, 0.5185, 0.1852, 0.5185, 0.2222, 0.4815, 0.2222, 0.2222, 0.4074, 0.2222, 0.4444, 0.1852, 0.4444, 0.1852, 0.4074, 0.2963, 0.1852, 0.2593, 0.1852, 0.2593, 0.1481, 0.2963, 0.1481, 0.5185, 0.1852, 0.5556, 0.1852, 0.5556, 0.2222, 0.5185, 0.2222, 0.7778, 0.5926, 0.7407, 0.5926, 0.7407, 0.5556, 0.7778, 0.5556, 0.2222, 0.1852, 0.2222, 0.2222, 0.1852, 0.2222, 0.1852, 0.1852, 0.6296, 0.1852, 0.6667, 0.1852, 0.6667, 0.2222, 0.6296, 0.2222, 0.5926, 0.1852, 0.6296, 0.1852, 0.6296, 0.2222, 0.5926, 0.2222, 0.7778, 0.5185, 0.7407, 0.5185, 0.7407, 0.4815, 0.7778, 0.4815, 0.5926, 0.8889, 0.5926, 0.8519, 0.6667, 0.8519, 0.6667, 0.8889, 0.5926, 0.5556, 0.5556, 0.5556, 0.5556, 0.5185, 0.5926, 0.5185, 0.1481, 0.4074, 0.1481, 0.4444, 0.1111, 0.4444, 0.1111, 0.4074, 0.7407, 0.7037, 0.7407, 0.7407, 0.6667, 0.7407, 0.6667, 0.7037, 0.1481, 0.2222, 0.1481, 0.2593, 0.1111, 0.2593, 0.1111, 0.2222, 0.963, 0.3333, 0.963, 0.3704, 0.8889, 0.3704, 0.8889, 0.3333, 0.1852, 0.2963, 0.1852, 0.3333, 0.1481, 0.3333, 0.1481, 0.2963, 0.1852, 0.3704, 0.1852, 0.4074, 0.1481, 0.4074, 0.1481, 0.3704, 0.5556, 0.2222, 0.5926, 0.2222, 0.5926, 0.2593, 0.5556, 0.2593, 0.1852, 0.3333, 0.1852, 0.3704, 0.1481, 0.3704, 0.1481, 0.3333, 0.4074, 0.963, 0.3704, 0.963, 0.3704, 0.8889, 0.4074, 0.8889, 0.1852, 0.2222, 0.1852, 0.2593, 0.1481, 0.2593, 0.1481, 0.2222, 0.4815, 0.2222, 0.5185, 0.2222, 0.5185, 0.2593, 0.4815, 0.2593, 0.1852, 0.4074, 0.1852, 0.4444, 0.1481, 0.4444, 0.1481, 0.4074, 0.3333, 0.1852, 0.2963, 0.1852, 0.2963, 0.1481, 0.3333, 0.1481, 0.7407, 0.2963, 0.7778, 0.2963, 0.7778, 0.3333, 0.7407, 0.3333, 0.8889, 0.1852, 0.8889, 0.2222, 0.8148, 0.2222, 0.8148, 0.1852, 0.1111, 0.3333, 0.1111, 0.3704, 0.07407, 0.3704, 0.07407, 0.3333, 0.5556, 0.2963, 0.5926, 0.2963, 0.5926, 0.3333, 0.5556, 0.3333, 0.1111, 0.3704, 0.1111, 0.4074, 0.07407, 0.4074, 0.07407, 0.3704, 0.1111, 0.2963, 0.1111, 0.3333, 0.07407, 0.3333, 0.07407, 0.2963, 0.1111, 0.2593, 0.1111, 0.2963, 0.07407, 0.2963, 0.07407, 0.2593, 0.1481, 0.1852, 0.1481, 0.2222, 0.1111, 0.2222, 0.1111, 0.1852, 0.6296, 0.2593, 0.6667, 0.2593, 0.6667, 0.2963, 0.6296, 0.2963, 0.5926, 0.2593, 0.6296, 0.2593, 0.6296, 0.2963, 0.5926, 0.2963, 0.963, 0.8889, 0.963, 0.9259, 0.8889, 0.9259, 0.8889, 0.8889, 0.1481, 0.2593, 0.1481, 0.2963, 0.1111, 0.2963, 0.1111, 0.2593, 0.1481, 0.2963, 0.1481, 0.3333, 0.1111, 0.3333, 0.1111, 0.2963, 0.1481, 0.3704, 0.1481, 0.4074, 0.1111, 0.4074, 0.1111, 0.3704, 0.5556, 0.2593, 0.5926, 0.2593, 0.5926, 0.2963, 0.5556, 0.2963, 0.1481, 0.3333, 0.1481, 0.3704, 0.1111, 0.3704, 0.1111, 0.3333, 0.3333, 0.1481, 0.2963, 0.1481, 0.2963, 0.1111, 0.3333, 0.1111, 0.4074, 0.1481, 0.3704, 0.1481, 0.3704, 0.1111, 0.4074, 0.1111, 0.7037, 0.1481, 0.7037, 0.1111, 0.7407, 0.1111, 0.7407, 0.1481, 0.2963, 0.1481, 0.2593, 0.1481, 0.2593, 0.1111, 0.2963, 0.1111, 0.7037, 0.2222, 0.7037, 0.1852, 0.7407, 0.1852, 0.7407, 0.2222, 0.2222, 0.1481, 0.1852, 0.1481, 0.1852, 0.1111, 0.2222, 0.1111, 0.3704, 0.1481, 0.3333, 0.1481, 0.3333, 0.1111, 0.3704, 0.1111, 0.7037, 0.1111, 0.7037, 0.07407, 0.7407, 0.07407, 0.7407, 0.1111, 0.7037, 0.2963, 0.7037, 0.2593, 0.7407, 0.2593, 0.7407, 0.2963, 0.963, 0.5556, 0.963, 0.5926, 0.8889, 0.5926, 0.8889, 0.5556, 0.6667, 0.2222, 0.6667, 0.1852, 0.7037, 0.1852, 0.7037, 0.2222, 0.6667, 0.1852, 0.6667, 0.1481, 0.7037, 0.1481, 0.7037, 0.1852, 0.6667, 0.03704, 0.6667, 2.428e-08, 0.7037, 1.876e-08, 0.7037, 0.03704, 0.7037, 0.2963, 0.7407, 0.2963, 0.7407, 0.3333, 0.7037, 0.3333, 0.1852, 0.1852, 0.1481, 0.1852, 0.1481, 0.1481, 0.1852, 0.1481, 0.6667, 0.1111, 0.6667, 0.07407, 0.7037, 0.07407, 0.7037, 0.1111, 0.5926, 0.4074, 0.5926, 0.3704, 0.6667, 0.3704, 0.6667, 0.4074, 0.3704, 0.1852, 0.3333, 0.1852, 0.3333, 0.1481, 0.3704, 0.1481, 0.4074, 0.1852, 0.3704, 0.1852, 0.3704, 0.1481, 0.4074, 0.1481, 0.8889, 0.7037, 0.8889, 0.6667, 0.963, 0.6667, 0.963, 0.7037, 0.7407, 0.03704, 0.7407, 1.325e-08, 0.7778, 5.519e-09, 0.7778, 0.03704, 0.1481, 0.1111, 0.1111, 0.1111, 0.1111, 0.07407, 0.1481, 0.07407, 0.4444, 0.1111, 0.4074, 0.1111, 0.4074, 0.07407, 0.4444, 0.07407, 0.7407, 0.1852, 0.7407, 0.1481, 0.7778, 0.1481, 0.7778, 0.1852, 0.7407, 0.07407, 0.7407, 0.03704, 0.7778, 0.03704, 0.7778, 0.07407, 0.4444, 0.2963, 0.4815, 0.2963, 0.4815, 0.3333, 0.4444, 0.3333, 0.7407, 0.8519, 0.7407, 0.8148, 0.8148, 0.8148, 0.8148, 0.8519, 0.2593, 0.1111, 0.2222, 0.1111, 0.2222, 0.07407, 0.2593, 0.07407, 0.7407, 0.2593, 0.7407, 0.2222, 0.7778, 0.2222, 0.7778, 0.2593, 0.5926, 0.5185, 0.5556, 0.5185, 0.5556, 0.4815, 0.5926, 0.4815, 0.7037, 0.2593, 0.7037, 0.2222, 0.7407, 0.2222, 0.7407, 0.2593, 0.2593, 0.1481, 0.2222, 0.1481, 0.2222, 0.1111, 0.2593, 0.1111, 1.0, 0.7407, 0.963, 0.7407, 0.963, 0.6667, 1.0, 0.6667, 0.1111, 0.07407, 0.1111, 0.1111, 0.07407, 0.1111, 0.07407, 0.07407, 0.07407, 0.9259, 0.07407, 0.963, 2.649e-08, 0.963, 1.766e-08, 0.9259, 0.7037, 0.1852, 0.7037, 0.1481, 0.7407, 0.1481, 0.7407, 0.1852, 0.4444, 0.1481, 0.4074, 0.1481, 0.4074, 0.1111, 0.4444, 0.1111, 0.1481, 0.1481, 0.1111, 0.1481, 0.1111, 0.1111, 0.1481, 0.1111, 0.2963, 0.963, 0.2593, 0.963, 0.2593, 0.8889, 0.2963, 0.8889, 0.1852, 0.1481, 0.1481, 0.1481, 0.1481, 0.1111, 0.1852, 0.1111, 0.5556, 0.4444, 0.5185, 0.4444, 0.5185, 0.4074, 0.5556, 0.4074, 0.2593, 0.07407, 0.2222, 0.07407, 0.2222, 0.03704, 0.2593, 0.03704, 0.7778, 0.3333, 0.7778, 0.2963, 0.8148, 0.2963, 0.8148, 0.3333, 0.7778, 0.2593, 0.7778, 0.2222, 0.8148, 0.2222, 0.8148, 0.2593, 0.5926, 0.4444, 0.5556, 0.4444, 0.5556, 0.4074, 0.5926, 0.4074, 0.3333, 0.07407, 0.2963, 0.07407, 0.2963, 0.03704, 0.3333, 0.03704, 0.4074, 0.07407, 0.3704, 0.07407, 0.3704, 0.03704, 0.4074, 0.03704, 0.7778, 0.1481, 0.7778, 0.1111, 0.8148, 0.1111, 0.8148, 0.1481, 0.2963, 0.07407, 0.2593, 0.07407, 0.2593, 0.03704, 0.2963, 0.03704, 0.1852, 0.1111, 0.1481, 0.1111, 0.1481, 0.07407, 0.1852, 0.07407, 0.7407, 0.2963, 0.7407, 0.2593, 0.7778, 0.2593, 0.7778, 0.2963, 0.7407, 0.1111, 0.7407, 0.07407, 0.7778, 0.07407, 0.7778, 0.1111, 0.3704, 0.1111, 0.3333, 0.1111, 0.3333, 0.07407, 0.3704, 0.07407, 0.2222, 0.1111, 0.1852, 0.1111, 0.1852, 0.07407, 0.2222, 0.07407, 0.1481, 0.963, 0.1111, 0.963, 0.1111, 0.8889, 0.1481, 0.8889, 0.2963, 0.1111, 0.2593, 0.1111, 0.2593, 0.07407, 0.2963, 0.07407, 0.7407, 0.1481, 0.7407, 0.1111, 0.7778, 0.1111, 0.7778, 0.1481, 0.4074, 0.1111, 0.3704, 0.1111, 0.3704, 0.07407, 0.4074, 0.07407, 0.3333, 0.1111, 0.2963, 0.1111, 0.2963, 0.07407, 0.3333, 0.07407, 0.5926, 0.4815, 0.5556, 0.4815, 0.5556, 0.4444, 0.5926, 0.4444, 0.07407, 0.1111, 0.07407, 0.1481, 0.03704, 0.1481, 0.03704, 0.1111, 0.07407, 0.1852, 0.07407, 0.2222, 0.03704, 0.2222, 0.03704, 0.1852, 0.7778, 0.4444, 0.7407, 0.4444, 0.7407, 0.4074, 0.7778, 0.4074, 0.5185, 0.3333, 0.5556, 0.3333, 0.5556, 0.3704, 0.5185, 0.3704, 0.07407, 0.4074, 0.07407, 0.4444, 0.03704, 0.4444, 0.03704, 0.4074, 0.7407, 0.3333, 0.7778, 0.3333, 0.7778, 0.3704, 0.7407, 0.3704, 0.4815, 0.3333, 0.5185, 0.3333, 0.5185, 0.3704, 0.4815, 0.3704, 0.07407, 0.2222, 0.07407, 0.2593, 0.03704, 0.2593, 0.03704, 0.2222, 0.07407, 0.07407, 0.07407, 0.1111, 0.03704, 0.1111, 0.03704, 0.07407, 0.963, 0.6296, 0.963, 0.6667, 0.8889, 0.6667, 0.8889, 0.6296, 0.1111, 0.2222, 0.1111, 0.2593, 0.07407, 0.2593, 0.07407, 0.2222, 0.4815, 0.2963, 0.5185, 0.2963, 0.5185, 0.3333, 0.4815, 0.3333, 0.3704, 0.8889, 0.3704, 0.9259, 0.2963, 0.9259, 0.2963, 0.8889, 0.1111, 0.4074, 0.1111, 0.4444, 0.07407, 0.4444, 0.07407, 0.4074, 0.1111, 0.1481, 0.1111, 0.1852, 0.07407, 0.1852, 0.07407, 0.1481, 0.5185, 0.2963, 0.5556, 0.2963, 0.5556, 0.3333, 0.5185, 0.3333, 0.7778, 0.4815, 0.7407, 0.4815, 0.7407, 0.4444, 0.7778, 0.4444, 0.1111, 0.1852, 0.1111, 0.2222, 0.07407, 0.2222, 0.07407, 0.1852, 0.1111, 0.1111, 0.1111, 0.1481, 0.07407, 0.1481, 0.07407, 0.1111, 0.6296, 0.2963, 0.6667, 0.2963, 0.6667, 0.3333, 0.6296, 0.3333, 0.5926, 0.2963, 0.6296, 0.2963, 0.6296, 0.3333, 0.5926, 0.3333, 0.5926, 0.8519, 0.5926, 0.8889, 0.5185, 0.8889, 0.5185, 0.8519, 0.03704, 0.1111, 0.03704, 0.1481, 7.064e-08, 0.1481, 7.064e-08, 0.1111, 0.03704, 0.1852, 0.03704, 0.2222, 1.06e-07, 0.2222, 7.064e-08, 0.1852, 0.7778, 0.4074, 0.7407, 0.4074, 0.7407, 0.3704, 0.7778, 0.3704, 0.3704, 0.9259, 0.3704, 0.963, 0.2963, 0.963, 0.2963, 0.9259, 0.03704, 0.4074, 0.03704, 0.4444, 1.06e-07, 0.4444, 1.06e-07, 0.4074, 1.0, 0.3704, 0.963, 0.3704, 0.963, 0.2963, 1.0, 0.2963, 0.7407, 0.4074, 0.7407, 0.4444, 0.6667, 0.4444, 0.6667, 0.4074, 0.03704, 0.2222, 0.03704, 0.2593, 1.06e-07, 0.2593, 1.06e-07, 0.2222, 0.03704, 0.07407, 0.03704, 0.1111, 7.064e-08, 0.1111, 7.064e-08, 0.07407, 0.963, 0.8519, 0.963, 0.8889, 0.8889, 0.8889, 0.8889, 0.8519, 0.6296, 0.3333, 0.6667, 0.3333, 0.6667, 0.3704, 0.6296, 0.3704, 0.07407, 0.1481, 0.07407, 0.1852, 0.03704, 0.1852, 0.03704, 0.1481, 0.5926, 0.3333, 0.6296, 0.3333, 0.6296, 0.3704, 0.5926, 0.3704, 0.2222, 0.07407, 0.1852, 0.07407, 0.1852, 0.03704, 0.2222, 0.03704, 0.7037, 0.3333, 0.7407, 0.3333, 0.7407, 0.3704, 0.7037, 0.3704, 0.4444, 0.3333, 0.4815, 0.3333, 0.4815, 0.3704, 0.4444, 0.3704, 0.07407, 0.2593, 0.07407, 0.2963, 0.03704, 0.2963, 0.03704, 0.2593, 0.07407, 0.2963, 0.07407, 0.3333, 0.03704, 0.3333, 0.03704, 0.2963, 0.07407, 0.3704, 0.07407, 0.4074, 0.03704, 0.4074, 0.03704, 0.3704, 0.5556, 0.3333, 0.5926, 0.3333, 0.5926, 0.3704, 0.5556, 0.3704, 0.07407, 0.3333, 0.07407, 0.3704, 0.03704, 0.3704, 0.03704, 0.3333, 0.8889, 0.8519, 0.8889, 0.8889, 0.8148, 0.8889, 0.8148, 0.8519, 0.5556, 0.8148, 0.5185, 0.8148, 0.5185, 0.7778, 0.5556, 0.7778, 0.5556, 0.7407, 0.5185, 0.7407, 0.5185, 0.7037, 0.5556, 0.7037, 0.5556, 0.7037, 0.5185, 0.7037, 0.5185, 0.6667, 0.5556, 0.6667, 0.5556, 0.7778, 0.5185, 0.7778, 0.5185, 0.7407, 0.5556, 0.7407, 0.5556, 0.6667, 0.5185, 0.6667, 0.5185, 0.6296, 0.5556, 0.6296, 0.5556, 0.6296, 0.5185, 0.6296, 0.5185, 0.5926, 0.5556, 0.5926, 0.5556, 0.5926, 0.5185, 0.5926, 0.5185, 0.5556, 0.5556, 0.5556, 0.5556, 0.5556, 0.5185, 0.5556, 0.5185, 0.5185, 0.5556, 0.5185, 0.5556, 0.4815, 0.5185, 0.4815, 0.5185, 0.4444, 0.5556, 0.4444, 0.5556, 0.5185, 0.5185, 0.5185, 0.5185, 0.4815, 0.5556, 0.4815, 0.5185, 0.4074, 0.5185, 0.4444, 0.4444, 0.4444, 0.4444, 0.4074, 0.03704, 0.1481, 0.03704, 0.1852, 7.064e-08, 0.1852, 7.064e-08, 0.1481, 0.5926, 0.9259, 0.5926, 0.8889, 0.6667, 0.8889, 0.6667, 0.9259, 0.07407, 0.07407, 0.03704, 0.07407, 0.03704, 0.03704, 0.07407, 0.03704, 1.0, 0.2963, 0.963, 0.2963, 0.963, 0.2222, 1.0, 0.2222, 0.963, 0.4444, 1.0, 0.4444, 1.0, 0.5185, 0.963, 0.5185, 0.03704, 0.2593, 0.03704, 0.2963, 1.06e-07, 0.2963, 1.06e-07, 0.2593, 0.03704, 0.2963, 0.03704, 0.3333, 1.06e-07, 0.3333, 1.06e-07, 0.2963, 0.03704, 0.3704, 0.03704, 0.4074, 1.06e-07, 0.4074, 1.06e-07, 0.3704, 0.8889, 0.7407, 0.8889, 0.7037, 0.963, 0.7037, 0.963, 0.7407, 0.03704, 0.3333, 0.03704, 0.3704, 1.06e-07, 0.3704, 1.06e-07, 0.3333, 0.07407, 0.8889, 0.07407, 0.9259, 1.766e-08, 0.9259, 0.0, 0.8889, 0.1111, 0.03704, 0.07407, 0.03704, 0.07407, 3.532e-08, 0.1111, 3.532e-08, 0.2222, 0.03704, 0.1852, 0.03704, 0.1852, 3.532e-08, 0.2222, 0.0, 0.3704, 0.03704, 0.3333, 0.03704, 0.3333, 0.0, 0.3704, 0.0, 0.5926, 0.7407, 0.5926, 0.7037, 0.6667, 0.7037, 0.6667, 0.7407, 0.6667, 0.8519, 0.6667, 0.8148, 0.7407, 0.8148, 0.7407, 0.8519, 0.5556, 0.4074, 0.5185, 0.4074, 0.5185, 0.3704, 0.5556, 0.3704, 0.5926, 0.8889, 0.5926, 0.9259, 0.5185, 0.9259, 0.5185, 0.8889, 0.1852, 0.03704, 0.1481, 0.03704, 0.1481, 3.532e-08, 0.1852, 3.532e-08, 0.5926, 0.4444, 0.5926, 0.4074, 0.6667, 0.4074, 0.6667, 0.4444, 0.1481, 0.03704, 0.1111, 0.03704, 0.1111, 3.532e-08, 0.1481, 3.532e-08, 0.4444, 0.03704, 0.4074, 0.03704, 0.4074, 0.0, 0.4444, 0.0, 0.03704, 0.03704, 7.064e-08, 0.03704, 0.0, 1.06e-07, 0.03704, 3.532e-08, 0.7407, 0.3704, 0.7407, 0.4074, 0.6667, 0.4074, 0.6667, 0.3704, 0.7778, 0.07407, 0.7778, 0.03704, 0.8148, 0.03704, 0.8148, 0.07407, 0.7778, 0.1852, 0.7778, 0.1481, 0.8148, 0.1481, 0.8148, 0.1852, 0.4444, 0.07407, 0.4074, 0.07407, 0.4074, 0.03704, 0.4444, 0.03704, 0.1481, 0.07407, 0.1111, 0.07407, 0.1111, 0.03704, 0.1481, 0.03704, 0.7778, 0.03704, 0.7778, 5.519e-09, 0.8148, 0.0, 0.8148, 0.03704, 0.1852, 0.07407, 0.1481, 0.07407, 0.1481, 0.03704, 0.1852, 0.03704, 0.1111, 0.07407, 0.07407, 0.07407, 0.07407, 0.03704, 0.1111, 0.03704, 0.7778, 0.2963, 0.7778, 0.2593, 0.8148, 0.2593, 0.8148, 0.2963, 0.7407, 0.6667, 0.7407, 0.7037, 0.6667, 0.7037, 0.6667, 0.6667, 0.7778, 0.1111, 0.7778, 0.07407, 0.8148, 0.07407, 0.8148, 0.1111, 0.03704, 0.07407, 7.064e-08, 0.07407, 7.064e-08, 0.03704, 0.03704, 0.03704, 0.7778, 0.3704, 0.7778, 0.3333, 0.8148, 0.3333, 0.8148, 0.3704, 0.3704, 0.07407, 0.3333, 0.07407, 0.3333, 0.03704, 0.3704, 0.03704, 0.8148, 0.6667, 0.7778, 0.6667, 0.7778, 0.6296, 0.8148, 0.6296, 0.8148, 0.7407, 0.7778, 0.7407, 0.7778, 0.7037, 0.8148, 0.7037, 0.8148, 0.7037, 0.7778, 0.7037, 0.7778, 0.6667, 0.8148, 0.6667, 0.8148, 0.7778, 0.7778, 0.7778, 0.7778, 0.7407, 0.8148, 0.7407, 0.7778, 0.7778, 0.8148, 0.7778, 0.8148, 0.8148, 0.7778, 0.8148, 0.8148, 0.6296, 0.7778, 0.6296, 0.7778, 0.5926, 0.8148, 0.5926, 0.8148, 0.5926, 0.7778, 0.5926, 0.7778, 0.5556, 0.8148, 0.5556, 0.8148, 0.5185, 0.7778, 0.5185, 0.7778, 0.4815, 0.8148, 0.4815, 0.8148, 0.5556, 0.7778, 0.5556, 0.7778, 0.5185, 0.8148, 0.5185, 0.8148, 0.4815, 0.7778, 0.4815, 0.7778, 0.4444, 0.8148, 0.4444, 0.8148, 0.4444, 0.7778, 0.4444, 0.7778, 0.4074, 0.8148, 0.4074, 0.8148, 0.4074, 0.7778, 0.4074, 0.7778, 0.3704, 0.8148, 0.3704, 0.07407, 0.03704, 0.03704, 0.03704, 0.03704, 3.532e-08, 0.07407, 3.532e-08, 0.8889, 0.7778, 0.8889, 0.7407, 0.963, 0.7407, 0.963, 0.7778, 0.2963, 0.03704, 0.2593, 0.03704, 0.2593, 0.0, 0.2963, 0.0, 0.5185, 0.3704, 0.5185, 0.4074, 0.4444, 0.4074, 0.4444, 0.3704, 0.4074, 0.03704, 0.3704, 0.03704, 0.3704, 0.0, 0.4074, 0.0, 0.3333, 0.03704, 0.2963, 0.03704, 0.2963, 0.0, 0.3333, 0.0, 0.8889, 0.03704, 0.8889, 0.0, 0.963, 0.0, 0.963, 0.03704, 0.5926, 0.4074, 0.5556, 0.4074, 0.5556, 0.3704, 0.5926, 0.3704, 0.7407, 0.5556, 0.7407, 0.5926, 0.6667, 0.5926, 0.6667, 0.5556, 0.2593, 0.03704, 0.2222, 0.03704, 0.2222, 0.0, 0.2593, 0.0, 0.8889, 0.0, 0.8889, 0.03704, 0.8148, 0.03704, 0.8148, 0.0, 0.8148, 0.3704, 0.8148, 0.3333, 0.8889, 0.3333, 0.8889, 0.3704, 0.5926, 0.7037, 0.5926, 0.6667, 0.6667, 0.6667, 0.6667, 0.7037, 1.0, 0.07407, 0.963, 0.07407, 0.963, 0.0, 1.0, 0.0, 0.1481, 0.8889, 0.1481, 0.8519, 0.1852, 0.8519, 0.1852, 0.8889, 0.07407, 0.8889, 0.07407, 0.8519, 0.1111, 0.8519, 0.1111, 0.8889, 0.03704, 0.8148, 5.96e-08, 0.8148, 5.298e-08, 0.7778, 0.03704, 0.7778, 0.03704, 0.7778, 5.298e-08, 0.7778, 4.636e-08, 0.7407, 0.03704, 0.7407, 0.03704, 0.8519, 6.623e-08, 0.8519, 5.96e-08, 0.8148, 0.03704, 0.8148, 0.03704, 0.8519, 0.03704, 0.8889, 7.175e-08, 0.8889, 6.623e-08, 0.8519, 0.03704, 0.8889, 0.03704, 0.8519, 0.07407, 0.8519, 0.07407, 0.8889, 0.1111, 0.8889, 0.1111, 0.8519, 0.1481, 0.8519, 0.1481, 0.8889, 0.1111, 0.7778, 0.1111, 0.7407, 0.1481, 0.7407, 0.1481, 0.7778, 0.03704, 0.7037, 4.194e-08, 0.7037, 3.532e-08, 0.6667, 0.03704, 0.6667, 0.03704, 0.7407, 4.636e-08, 0.7407, 4.194e-08, 0.7037, 0.03704, 0.7037, 0.03704, 0.6667, 3.532e-08, 0.6667, 2.87e-08, 0.6296, 0.03704, 0.6296, 0.03704, 0.6296, 2.87e-08, 0.6296, 2.208e-08, 0.5926, 0.03704, 0.5926, 0.1852, 0.8889, 0.1852, 0.8519, 0.2222, 0.8519, 0.2222, 0.8889, 0.1481, 0.8148, 0.1481, 0.7778, 0.1852, 0.7778, 0.1852, 0.8148, 0.7778, 0.963, 0.7407, 0.963, 0.7407, 0.9259, 0.7778, 0.9259, 0.1481, 0.7778, 0.1481, 0.7407, 0.1852, 0.7407, 0.1852, 0.7778, 0.1481, 0.8519, 0.1481, 0.8148, 0.1852, 0.8148, 0.1852, 0.8519, 0.2222, 0.8889, 0.2222, 0.8519, 0.2593, 0.8519, 0.2593, 0.8889, 0.2593, 0.7037, 0.2593, 0.6667, 0.2963, 0.6667, 0.2963, 0.7037, 0.2593, 0.6667, 0.2593, 0.6296, 0.2963, 0.6296, 0.2963, 0.6667, 0.2963, 0.7778, 0.2963, 0.7407, 0.3333, 0.7407, 0.3333, 0.7778, 0.2963, 0.8148, 0.2963, 0.7778, 0.3333, 0.7778, 0.3333, 0.8148, 0.2963, 0.8889, 0.2963, 0.8519, 0.3333, 0.8519, 0.3333, 0.8889, 0.2593, 0.8889, 0.2593, 0.8519, 0.2963, 0.8519, 0.2963, 0.8889, 0.3333, 0.8889, 0.3333, 0.8519, 0.3704, 0.8519, 0.3704, 0.8889, 0.2963, 0.8519, 0.2963, 0.8148, 0.3333, 0.8148, 0.3333, 0.8519, 0.3333, 0.6296, 0.2963, 0.6296, 0.2963, 0.5926, 0.3333, 0.5926, 0.2963, 0.6296, 0.2593, 0.6296, 0.2593, 0.5926, 0.2963, 0.5926, 0.7778, 0.963, 0.7778, 0.9259, 0.8148, 0.9259, 0.8148, 0.963, 0.03704, 0.5556, 1.766e-08, 0.5556, 1.104e-08, 0.5185, 0.03704, 0.5185, 0.03704, 0.5926, 2.208e-08, 0.5926, 1.766e-08, 0.5556, 0.03704, 0.5556, 0.1111, 0.5926, 0.07407, 0.5926, 0.07407, 0.5556, 0.1111, 0.5556, 0.07407, 0.5926, 0.03704, 0.5926, 0.03704, 0.5556, 0.07407, 0.5556, 0.2593, 0.5556, 0.2222, 0.5556, 0.2222, 0.5185, 0.2593, 0.5185, 0.3704, 0.8889, 0.3704, 0.8519, 0.4074, 0.8519, 0.4074, 0.8889, 0.2593, 0.5185, 0.2222, 0.5185, 0.2222, 0.4815, 0.2593, 0.4815, 0.3333, 0.6296, 0.3333, 0.5926, 0.3704, 0.5926, 0.3704, 0.6296, 0.4074, 0.7778, 0.4074, 0.7407, 0.4444, 0.7407, 0.4444, 0.7778, 0.4074, 0.5556, 0.4074, 0.5185, 0.4444, 0.5185, 0.4444, 0.5556, 0.4074, 0.8148, 0.4074, 0.7778, 0.4444, 0.7778, 0.4444, 0.8148, 0.4074, 0.8889, 0.4074, 0.8519, 0.4444, 0.8519, 0.4444, 0.8889, 0.3704, 0.6296, 0.3704, 0.5926, 0.4074, 0.5926, 0.4074, 0.6296, 0.4074, 0.6667, 0.4074, 0.6296, 0.4444, 0.6296, 0.4444, 0.6667, 0.4074, 0.7037, 0.4074, 0.6667, 0.4444, 0.6667, 0.4444, 0.7037, 0.4074, 0.5926, 0.4074, 0.5556, 0.4444, 0.5556, 0.4444, 0.5926, 0.4074, 0.8519, 0.4074, 0.8148, 0.4444, 0.8148, 0.4444, 0.8519, 0.4074, 0.7407, 0.4074, 0.7037, 0.4444, 0.7037, 0.4444, 0.7407, 0.4074, 0.6296, 0.4074, 0.5926, 0.4444, 0.5926, 0.4444, 0.6296, 0.4074, 0.4815, 0.3704, 0.4815, 0.3704, 0.4444, 0.4074, 0.4444, 0.1481, 0.4815, 0.1111, 0.4815, 0.1111, 0.4444, 0.1481, 0.4444, 0.3333, 0.4815, 0.2963, 0.4815, 0.2963, 0.4444, 0.3333, 0.4444, 0.07407, 0.4815, 0.03704, 0.4815, 0.03704, 0.4444, 0.07407, 0.4444, 0.03704, 0.5185, 1.104e-08, 0.5185, 4.415e-09, 0.4815, 0.03704, 0.4815, 0.4444, 0.5185, 0.4074, 0.5185, 0.4074, 0.4815, 0.4444, 0.4815, 0.2593, 0.4815, 0.2222, 0.4815, 0.2222, 0.4444, 0.2593, 0.4444, 0.1852, 0.4815, 0.1481, 0.4815, 0.1481, 0.4444, 0.1852, 0.4444, 0.3704, 0.4815, 0.3333, 0.4815, 0.3333, 0.4444, 0.3704, 0.4444, 0.2963, 0.4815, 0.2593, 0.4815, 0.2593, 0.4444, 0.2963, 0.4444, 0.4444, 0.4815, 0.4074, 0.4815, 0.4074, 0.4444, 0.4444, 0.4444, 0.03704, 0.4815, 4.415e-09, 0.4815, 0.0, 0.4444, 0.03704, 0.4444, 0.1111, 0.4815, 0.07407, 0.4815, 0.07407, 0.4444, 0.1111, 0.4444, 0.2222, 0.4815, 0.1852, 0.4815, 0.1852, 0.4444, 0.2222, 0.4444, 0.963, 0.1481, 1.0, 0.1481, 1.0, 0.2222, 0.963, 0.2222, 0.4444, 0.963, 0.4074, 0.963, 0.4074, 0.8889, 0.4444, 0.8889, 0.5926, 1.0, 0.5556, 1.0, 0.5556, 0.9259, 0.5926, 0.9259, 0.963, 0.4444, 0.963, 0.4815, 0.8889, 0.4815, 0.8889, 0.4444, 0.8148, 0.7037, 0.8148, 0.6667, 0.8889, 0.6667, 0.8889, 0.7037, 0.7407, 1.0, 0.7037, 1.0, 0.7037, 0.9259, 0.7407, 0.9259, 0.8889, 0.2222, 0.8889, 0.1852, 0.963, 0.1852, 0.963, 0.2222, 0.963, 0.4074, 0.963, 0.4444, 0.8889, 0.4444, 0.8889, 0.4074, 0.5926, 0.8148, 0.5926, 0.8519, 0.5185, 0.8519, 0.5185, 0.8148, 0.8889, 0.8148, 0.8889, 0.8519, 0.8148, 0.8519, 0.8148, 0.8148, 1.0, 0.4444, 0.963, 0.4444, 0.963, 0.3704, 1.0, 0.3704, 0.8148, 0.6667, 0.8148, 0.6296, 0.8889, 0.6296, 0.8889, 0.6667, 0.8889, 0.03704, 0.8889, 0.07407, 0.8148, 0.07407, 0.8148, 0.03704, 0.1111, 0.963, 0.07407, 0.963, 0.07407, 0.8889, 0.1111, 0.8889, 0.5926, 0.5556, 0.5926, 0.5185, 0.6667, 0.5185, 0.6667, 0.5556, 0.8889, 0.8889, 0.8889, 0.9259, 0.8148, 0.9259, 0.8148, 0.8889, 0.5185, 0.7778, 0.5185, 0.8148, 0.4444, 0.8148, 0.4444, 0.7778, 0.7407, 0.5185, 0.7407, 0.5556, 0.6667, 0.5556, 0.6667, 0.5185, 0.963, 0.3704, 0.963, 0.4074, 0.8889, 0.4074, 0.8889, 0.3704, 0.5185, 0.7037, 0.5185, 0.7407, 0.4444, 0.7407, 0.4444, 0.7037, 0.8148, 0.6296, 0.8148, 0.5926, 0.8889, 0.5926, 0.8889, 0.6296, 0.7037, 1.0, 0.6667, 1.0, 0.6667, 0.9259, 0.7037, 0.9259, 0.5185, 0.6667, 0.5185, 0.7037, 0.4444, 0.7037, 0.4444, 0.6667, 0.6296, 0.9259, 0.6667, 0.9259, 0.6667, 1.0, 0.6296, 1.0, 0.7407, 0.6296, 0.7407, 0.6667, 0.6667, 0.6667, 0.6667, 0.6296, 0.5926, 0.5926, 0.5926, 0.5556, 0.6667, 0.5556, 0.6667, 0.5926, 0.5185, 0.5926, 0.5185, 0.6296, 0.4444, 0.6296, 0.4444, 0.5926, 0.7407, 0.7778, 0.7407, 0.8148, 0.6667, 0.8148, 0.6667, 0.7778, 1.0, 0.5926, 0.963, 0.5926, 0.963, 0.5185, 1.0, 0.5185, 0.8148, 0.5926, 0.8148, 0.5556, 0.8889, 0.5556, 0.8889, 0.5926, 0.5926, 0.6296, 0.5926, 0.5926, 0.6667, 0.5926, 0.6667, 0.6296, 0.8148, 0.2963, 0.8148, 0.2593, 0.8889, 0.2593, 0.8889, 0.2963, 0.5185, 0.6296, 0.5185, 0.6667, 0.4444, 0.6667, 0.4444, 0.6296, 0.8889, 0.07407, 0.8889, 0.1111, 0.8148, 0.1111, 0.8148, 0.07407, 0.5185, 0.9259, 0.5185, 0.963, 0.4444, 0.963, 0.4444, 0.9259, 0.8148, 0.5556, 0.8148, 0.5185, 0.8889, 0.5185, 0.8889, 0.5556, 0.6667, 0.9259, 0.6667, 0.8889, 0.7407, 0.8889, 0.7407, 0.9259, 0.8889, 0.2222, 0.8889, 0.2593, 0.8148, 0.2593, 0.8148, 0.2222, 0.5926, 0.6667, 0.5926, 0.6296, 0.6667, 0.6296, 0.6667, 0.6667, 0.8889, 0.1852, 0.8889, 0.1481, 0.963, 0.1481, 0.963, 0.1852, 0.5926, 0.9259, 0.6296, 0.9259, 0.6296, 1.0, 0.5926, 1.0, 0.8889, 0.1481, 0.8889, 0.1111, 0.963, 0.1111, 0.963, 0.1481, 0.5185, 0.8889, 0.5185, 0.9259, 0.4444, 0.9259, 0.4444, 0.8889, 0.5926, 0.8148, 0.5926, 0.7778, 0.6667, 0.7778, 0.6667, 0.8148, 1.0, 0.6667, 0.963, 0.6667, 0.963, 0.5926, 1.0, 0.5926, 0.8148, 0.5185, 0.8148, 0.4815, 0.8889, 0.4815, 0.8889, 0.5185, 0.5926, 0.5185, 0.5926, 0.4815, 0.6667, 0.4815, 0.6667, 0.5185, 0.5185, 0.8148, 0.5185, 0.8519, 0.4444, 0.8519, 0.4444, 0.8148, 0.963, 0.2222, 0.963, 0.2593, 0.8889, 0.2593, 0.8889, 0.2222, 0.5185, 0.5556, 0.5185, 0.5926, 0.4444, 0.5926, 0.4444, 0.5556, 0.8148, 0.4444, 0.8148, 0.4074, 0.8889, 0.4074, 0.8889, 0.4444, 0.8889, 0.07407, 0.8889, 0.03704, 0.963, 0.03704, 0.963, 0.07407, 0.963, 0.8148, 0.963, 0.8519, 0.8889, 0.8519, 0.8889, 0.8148, 0.5185, 0.4815, 0.5185, 0.5185, 0.4444, 0.5185, 0.4444, 0.4815, 0.963, 0.2963, 0.963, 0.3333, 0.8889, 0.3333, 0.8889, 0.2963, 0.8889, 0.1111, 0.8889, 0.07407, 0.963, 0.07407, 0.963, 0.1111, 0.5185, 0.8519, 0.5185, 0.8889, 0.4444, 0.8889, 0.4444, 0.8519, 0.963, 0.2593, 0.963, 0.2963, 0.8889, 0.2963, 0.8889, 0.2593, 0.5185, 0.5185, 0.5185, 0.5556, 0.4444, 0.5556, 0.4444, 0.5185, 0.8148, 0.4815, 0.8148, 0.4444, 0.8889, 0.4444, 0.8889, 0.4815, 0.6667, 0.8889, 0.6667, 0.8519, 0.7407, 0.8519, 0.7407, 0.8889, 0.2593, 0.963, 0.2222, 0.963, 0.2222, 0.8889, 0.2593, 0.8889, 0.8148, 0.4074, 0.8148, 0.3704, 0.8889, 0.3704, 0.8889, 0.4074, 0.5185, 0.4444, 0.5185, 0.4815, 0.4444, 0.4815, 0.4444, 0.4444, 0.963, 0.7778, 0.963, 0.8148, 0.8889, 0.8148, 0.8889, 0.7778, 0.8889, 0.1481, 0.8889, 0.1852, 0.8148, 0.1852, 0.8148, 0.1481, 0.8148, 0.3333, 0.8148, 0.2963, 0.8889, 0.2963, 0.8889, 0.3333])
me_cube.materials.append(mat_material)
me_cube.use_remesh_preserve_volume = False
me_cube.use_remesh_preserve_attributes = False
me_cube.use_mirror_vertex_groups = False
me_cube.update()

# ---- objects
ob_level = bpy.data.objects.new('Level', me_cube)

# ---- transforms, parenting, visibility, modifiers, constraints
ob_level.location = (0.0, 0.0, 0.0)
ob_level.lock_rotations_4d = False
ob_level.empty_display_type = 'ARROWS'
ob_level.lineart.crease_threshold = 0.0

# ---- collection membership
col_collection.objects.link(ob_level)

# ---- scene / render settings (as saved in the file)
scene.frame_start = 1; scene.frame_end = 250; scene.frame_set(1)
scene.render.engine = 'BLENDER_EEVEE_NEXT'
scene.cycles.use_denoising = False
scene.cycles.samples = 128
scene.cycles.sampling_pattern = 'TABULATED_SOBOL'
scene.cycles.use_adaptive_sampling = False
scene.cycles.use_light_tree = False
scene.view_settings.view_transform = 'Filmic'
bpy.context.view_layer.update()

# ---- added for rendering (the .blend has no active camera and no usable light): camera, sun
cam_auto = bpy.data.cameras.new('AutoCamera')
cam_auto.lens = 50.0
cam_auto.sensor_width = 36.0
cam_auto.clip_end = 1000.0
ob_auto_camera = bpy.data.objects.new('AutoCamera', cam_auto)
scene.collection.objects.link(ob_auto_camera)
ob_auto_camera.location = (42.8901, -27.2681, 27.5121)
ob_auto_camera.rotation_euler = (1.09748, -7.21219e-08, 0.694738)
scene.camera = ob_auto_camera
light_auto_sun = bpy.data.lights.new('AutoSun', 'SUN')
light_auto_sun.energy = 3.0
light_auto_sun.angle = 0.0523599
ob_auto_sun = bpy.data.objects.new('AutoSun', light_auto_sun)
scene.collection.objects.link(ob_auto_sun)
ob_auto_sun.rotation_euler = (0.872665, 0.174533, 0.523599)
bpy.context.view_layer.update()
